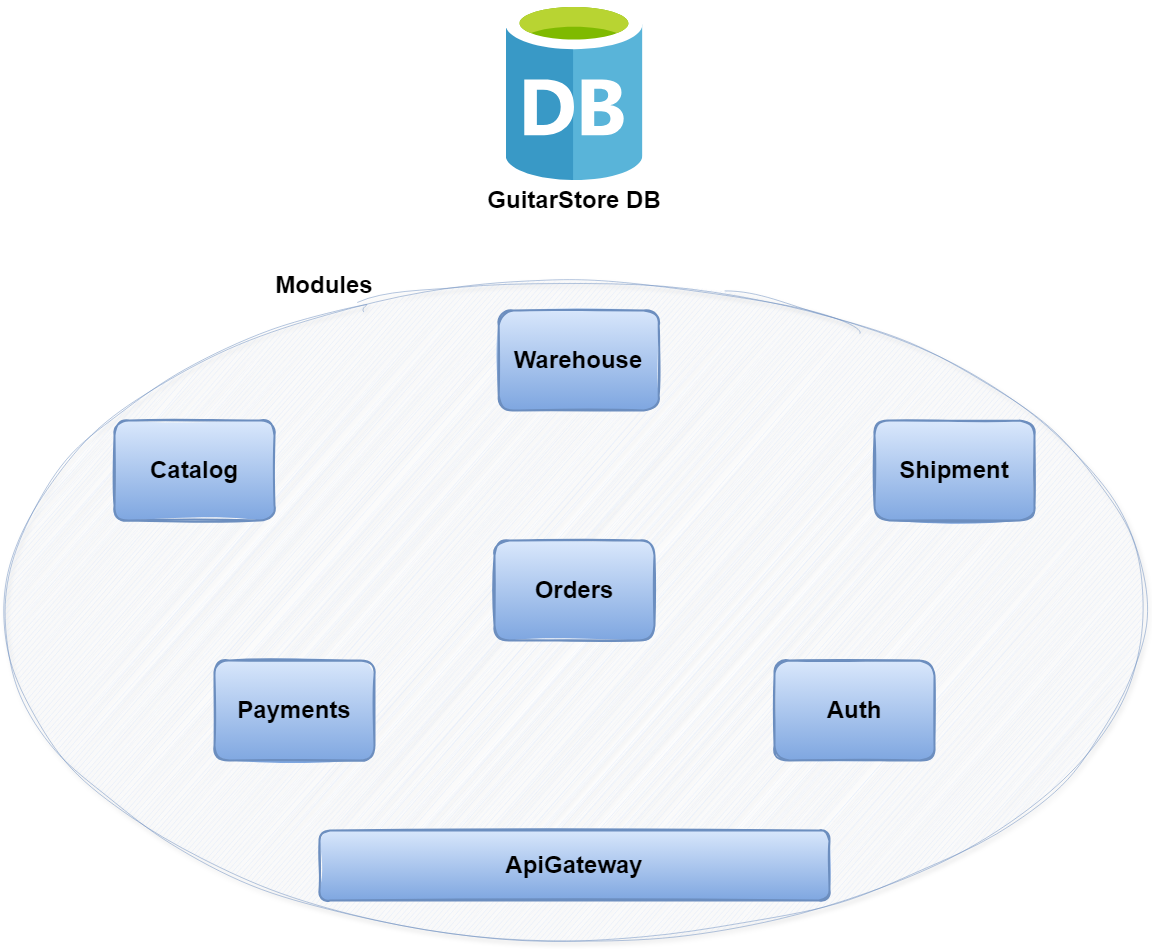

The diagram above was exported from draw.io. Its source (the exported page's mxGraphModel, read from the mxfile embedded in the PNG):
<mxGraphModel dx="2876" dy="1066" grid="1" gridSize="10" guides="1" tooltips="1" connect="1" arrows="1" fold="1" page="1" pageScale="1" pageWidth="827" pageHeight="1169" math="0" shadow="0">
  <root>
    <mxCell id="0" />
    <mxCell id="1" parent="0" />
    <mxCell id="gt1JVoCkgtJPUbqD_a6M-11" value="" style="ellipse;whiteSpace=wrap;html=1;fillColor=#dae8fc;strokeColor=#6c8ebf;perimeterSpacing=30;shadow=1;sketch=1;curveFitting=1;jiggle=2;opacity=50;gradientColor=none;movable=0;resizable=0;rotatable=0;deletable=0;editable=0;locked=1;connectable=0;" parent="1" vertex="1">
      <mxGeometry x="-110" y="300" width="1140" height="660" as="geometry" />
    </mxCell>
    <mxCell id="gt1JVoCkgtJPUbqD_a6M-2" value="" style="image;sketch=0;aspect=fixed;html=1;points=[];align=center;fontSize=12;image=img/lib/mscae/Database_General.svg;" parent="1" vertex="1">
      <mxGeometry x="391.6" y="20" width="136.8" height="180" as="geometry" />
    </mxCell>
    <mxCell id="gt1JVoCkgtJPUbqD_a6M-4" value="&lt;h1&gt;GuitarStore DB&lt;/h1&gt;" style="text;strokeColor=none;align=center;fillColor=none;html=1;verticalAlign=middle;whiteSpace=wrap;rounded=0;" parent="1" vertex="1">
      <mxGeometry x="354.2" y="200" width="211.6" height="40" as="geometry" />
    </mxCell>
    <mxCell id="gt1JVoCkgtJPUbqD_a6M-1" value="" style="rounded=1;whiteSpace=wrap;html=1;strokeWidth=2;fillWeight=4;hachureGap=8;hachureAngle=45;fillColor=#dae8fc;sketch=1;textShadow=0;labelBorderColor=none;strokeColor=#6c8ebf;gradientColor=#7ea6e0;" parent="1" vertex="1">
      <mxGeometry y="440" width="160" height="100" as="geometry" />
    </mxCell>
    <mxCell id="gt1JVoCkgtJPUbqD_a6M-10" value="&lt;h1&gt;Catalog&lt;/h1&gt;" style="text;strokeColor=none;align=center;fillColor=none;html=1;verticalAlign=middle;whiteSpace=wrap;rounded=0;" parent="1" vertex="1">
      <mxGeometry x="40" y="460" width="80" height="60" as="geometry" />
    </mxCell>
    <mxCell id="gt1JVoCkgtJPUbqD_a6M-12" value="&lt;h1&gt;Modules&lt;/h1&gt;" style="text;strokeColor=none;align=center;fillColor=none;html=1;verticalAlign=middle;whiteSpace=wrap;rounded=0;" parent="1" vertex="1">
      <mxGeometry x="180" y="290" width="60" height="30" as="geometry" />
    </mxCell>
    <mxCell id="gt1JVoCkgtJPUbqD_a6M-13" value="" style="rounded=1;whiteSpace=wrap;html=1;strokeWidth=2;fillWeight=4;hachureGap=8;hachureAngle=45;fillColor=#dae8fc;sketch=1;textShadow=0;labelBorderColor=none;strokeColor=#6c8ebf;gradientColor=#7ea6e0;" parent="1" vertex="1">
      <mxGeometry x="384.20000000000005" y="330" width="160" height="100" as="geometry" />
    </mxCell>
    <mxCell id="gt1JVoCkgtJPUbqD_a6M-14" value="&lt;h1&gt;Warehouse&lt;/h1&gt;" style="text;strokeColor=none;align=center;fillColor=none;html=1;verticalAlign=middle;whiteSpace=wrap;rounded=0;" parent="1" vertex="1">
      <mxGeometry x="424.2" y="350" width="80" height="60" as="geometry" />
    </mxCell>
    <mxCell id="gt1JVoCkgtJPUbqD_a6M-15" value="" style="rounded=1;whiteSpace=wrap;html=1;strokeWidth=2;fillWeight=4;hachureGap=8;hachureAngle=45;fillColor=#dae8fc;sketch=1;textShadow=0;labelBorderColor=none;strokeColor=#6c8ebf;gradientColor=#7ea6e0;" parent="1" vertex="1">
      <mxGeometry x="380" y="560" width="160" height="100" as="geometry" />
    </mxCell>
    <mxCell id="gt1JVoCkgtJPUbqD_a6M-16" value="&lt;h1&gt;Orders&lt;/h1&gt;" style="text;strokeColor=none;align=center;fillColor=none;html=1;verticalAlign=middle;whiteSpace=wrap;rounded=0;" parent="1" vertex="1">
      <mxGeometry x="420" y="580" width="80" height="60" as="geometry" />
    </mxCell>
    <mxCell id="gt1JVoCkgtJPUbqD_a6M-17" value="" style="rounded=1;whiteSpace=wrap;html=1;strokeWidth=2;fillWeight=4;hachureGap=8;hachureAngle=45;fillColor=#dae8fc;sketch=1;textShadow=0;labelBorderColor=none;strokeColor=#6c8ebf;gradientColor=#7ea6e0;" parent="1" vertex="1">
      <mxGeometry x="100" y="680" width="160" height="100" as="geometry" />
    </mxCell>
    <mxCell id="gt1JVoCkgtJPUbqD_a6M-18" value="&lt;h1&gt;Payments&lt;/h1&gt;" style="text;strokeColor=none;align=center;fillColor=none;html=1;verticalAlign=middle;whiteSpace=wrap;rounded=0;" parent="1" vertex="1">
      <mxGeometry x="140" y="700" width="80" height="60" as="geometry" />
    </mxCell>
    <mxCell id="gt1JVoCkgtJPUbqD_a6M-19" value="" style="rounded=1;whiteSpace=wrap;html=1;strokeWidth=2;fillWeight=4;hachureGap=8;hachureAngle=45;fillColor=#dae8fc;sketch=1;textShadow=0;labelBorderColor=none;strokeColor=#6c8ebf;gradientColor=#7ea6e0;" parent="1" vertex="1">
      <mxGeometry x="660" y="680" width="160" height="100" as="geometry" />
    </mxCell>
    <mxCell id="gt1JVoCkgtJPUbqD_a6M-20" value="&lt;h1&gt;Auth&lt;/h1&gt;" style="text;strokeColor=none;align=center;fillColor=none;html=1;verticalAlign=middle;whiteSpace=wrap;rounded=0;" parent="1" vertex="1">
      <mxGeometry x="700" y="700" width="80" height="60" as="geometry" />
    </mxCell>
    <mxCell id="gt1JVoCkgtJPUbqD_a6M-21" value="" style="rounded=1;whiteSpace=wrap;html=1;strokeWidth=2;fillWeight=4;hachureGap=8;hachureAngle=45;fillColor=#dae8fc;sketch=1;textShadow=0;labelBorderColor=none;strokeColor=#6c8ebf;gradientColor=#7ea6e0;" parent="1" vertex="1">
      <mxGeometry x="205" y="850" width="510" height="70" as="geometry" />
    </mxCell>
    <mxCell id="gt1JVoCkgtJPUbqD_a6M-22" value="&lt;h1&gt;ApiGateway&lt;/h1&gt;" style="text;strokeColor=none;align=center;fillColor=none;html=1;verticalAlign=middle;whiteSpace=wrap;rounded=0;" parent="1" vertex="1">
      <mxGeometry x="420" y="855" width="80" height="60" as="geometry" />
    </mxCell>
    <mxCell id="NggVeVKmG2CvCCitVQNV-2" value="" style="rounded=1;whiteSpace=wrap;html=1;strokeWidth=2;fillWeight=4;hachureGap=8;hachureAngle=45;fillColor=#dae8fc;sketch=1;textShadow=0;labelBorderColor=none;strokeColor=#6c8ebf;gradientColor=#7ea6e0;" vertex="1" parent="1">
      <mxGeometry x="760" y="440" width="160" height="100" as="geometry" />
    </mxCell>
    <mxCell id="NggVeVKmG2CvCCitVQNV-3" value="&lt;h1&gt;Shipment&lt;/h1&gt;" style="text;strokeColor=none;align=center;fillColor=none;html=1;verticalAlign=middle;whiteSpace=wrap;rounded=0;" vertex="1" parent="1">
      <mxGeometry x="800" y="460" width="80" height="60" as="geometry" />
    </mxCell>
  </root>
</mxGraphModel>